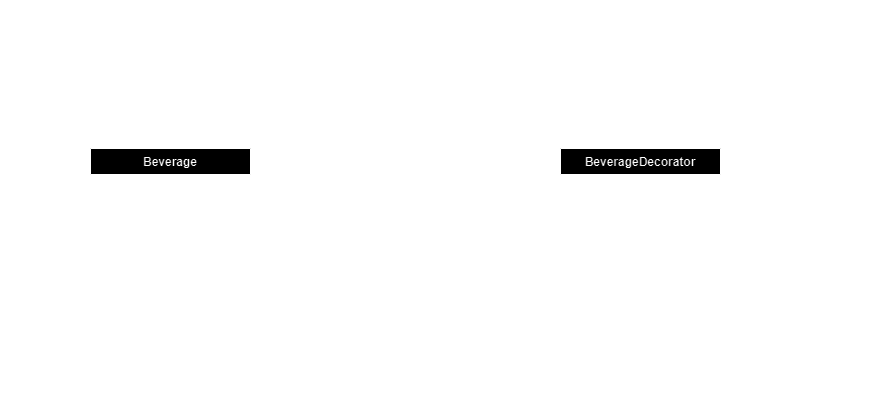

The diagram above was exported from draw.io. Its source (the exported page's mxGraphModel, read from the mxfile embedded in the PNG):
<mxGraphModel dx="1393" dy="755" grid="1" gridSize="10" guides="1" tooltips="1" connect="1" arrows="1" fold="1" page="1" pageScale="1" pageWidth="827" pageHeight="1169" math="0" shadow="0">
  <root>
    <mxCell id="0" />
    <mxCell id="1" parent="0" />
    <mxCell id="W2MgqDU0-sJe1xGrdr-4-3" value="Beverage" style="swimlane;fontStyle=1;align=center;verticalAlign=top;childLayout=stackLayout;horizontal=1;startSize=26;horizontalStack=0;resizeParent=1;resizeParentMax=0;resizeLast=0;collapsible=1;marginBottom=0;whiteSpace=wrap;html=1;" vertex="1" parent="1">
      <mxGeometry x="110" y="418" width="160" height="138" as="geometry" />
    </mxCell>
    <mxCell id="W2MgqDU0-sJe1xGrdr-4-4" value="+ cost: float" style="text;strokeColor=none;fillColor=none;align=left;verticalAlign=top;spacingLeft=4;spacingRight=4;overflow=hidden;rotatable=0;points=[[0,0.5],[1,0.5]];portConstraint=eastwest;whiteSpace=wrap;html=1;" vertex="1" parent="W2MgqDU0-sJe1xGrdr-4-3">
      <mxGeometry y="26" width="160" height="26" as="geometry" />
    </mxCell>
    <mxCell id="W2MgqDU0-sJe1xGrdr-4-7" value="+ description: String" style="text;strokeColor=none;fillColor=none;align=left;verticalAlign=top;spacingLeft=4;spacingRight=4;overflow=hidden;rotatable=0;points=[[0,0.5],[1,0.5]];portConstraint=eastwest;whiteSpace=wrap;html=1;" vertex="1" parent="W2MgqDU0-sJe1xGrdr-4-3">
      <mxGeometry y="52" width="160" height="26" as="geometry" />
    </mxCell>
    <mxCell id="W2MgqDU0-sJe1xGrdr-4-5" value="" style="line;strokeWidth=1;fillColor=none;align=left;verticalAlign=middle;spacingTop=-1;spacingLeft=3;spacingRight=3;rotatable=0;labelPosition=right;points=[];portConstraint=eastwest;strokeColor=inherit;" vertex="1" parent="W2MgqDU0-sJe1xGrdr-4-3">
      <mxGeometry y="78" width="160" height="8" as="geometry" />
    </mxCell>
    <mxCell id="W2MgqDU0-sJe1xGrdr-4-6" value="+ getDescription" style="text;strokeColor=none;fillColor=none;align=left;verticalAlign=top;spacingLeft=4;spacingRight=4;overflow=hidden;rotatable=0;points=[[0,0.5],[1,0.5]];portConstraint=eastwest;whiteSpace=wrap;html=1;" vertex="1" parent="W2MgqDU0-sJe1xGrdr-4-3">
      <mxGeometry y="86" width="160" height="26" as="geometry" />
    </mxCell>
    <mxCell id="W2MgqDU0-sJe1xGrdr-4-8" value="+ getCost()" style="text;strokeColor=none;fillColor=none;align=left;verticalAlign=top;spacingLeft=4;spacingRight=4;overflow=hidden;rotatable=0;points=[[0,0.5],[1,0.5]];portConstraint=eastwest;whiteSpace=wrap;html=1;" vertex="1" parent="W2MgqDU0-sJe1xGrdr-4-3">
      <mxGeometry y="112" width="160" height="26" as="geometry" />
    </mxCell>
    <mxCell id="W2MgqDU0-sJe1xGrdr-4-9" value="BeverageDecorator" style="swimlane;fontStyle=1;align=center;verticalAlign=top;childLayout=stackLayout;horizontal=1;startSize=26;horizontalStack=0;resizeParent=1;resizeParentMax=0;resizeLast=0;collapsible=1;marginBottom=0;whiteSpace=wrap;html=1;" vertex="1" parent="1">
      <mxGeometry x="580" y="418" width="160" height="138" as="geometry" />
    </mxCell>
    <mxCell id="W2MgqDU0-sJe1xGrdr-4-10" value="+ wrapper: Beverage" style="text;strokeColor=none;fillColor=none;align=left;verticalAlign=top;spacingLeft=4;spacingRight=4;overflow=hidden;rotatable=0;points=[[0,0.5],[1,0.5]];portConstraint=eastwest;whiteSpace=wrap;html=1;" vertex="1" parent="W2MgqDU0-sJe1xGrdr-4-9">
      <mxGeometry y="26" width="160" height="26" as="geometry" />
    </mxCell>
    <mxCell id="W2MgqDU0-sJe1xGrdr-4-11" value="+ amount: int" style="text;strokeColor=none;fillColor=none;align=left;verticalAlign=top;spacingLeft=4;spacingRight=4;overflow=hidden;rotatable=0;points=[[0,0.5],[1,0.5]];portConstraint=eastwest;whiteSpace=wrap;html=1;" vertex="1" parent="W2MgqDU0-sJe1xGrdr-4-9">
      <mxGeometry y="52" width="160" height="26" as="geometry" />
    </mxCell>
    <mxCell id="W2MgqDU0-sJe1xGrdr-4-15" value="+ costPerAmount: float" style="text;strokeColor=none;fillColor=none;align=left;verticalAlign=top;spacingLeft=4;spacingRight=4;overflow=hidden;rotatable=0;points=[[0,0.5],[1,0.5]];portConstraint=eastwest;whiteSpace=wrap;html=1;" vertex="1" parent="W2MgqDU0-sJe1xGrdr-4-9">
      <mxGeometry y="78" width="160" height="26" as="geometry" />
    </mxCell>
    <mxCell id="W2MgqDU0-sJe1xGrdr-4-12" value="" style="line;strokeWidth=1;fillColor=none;align=left;verticalAlign=middle;spacingTop=-1;spacingLeft=3;spacingRight=3;rotatable=0;labelPosition=right;points=[];portConstraint=eastwest;strokeColor=inherit;" vertex="1" parent="W2MgqDU0-sJe1xGrdr-4-9">
      <mxGeometry y="104" width="160" height="8" as="geometry" />
    </mxCell>
    <mxCell id="W2MgqDU0-sJe1xGrdr-4-14" value="+ getCost()" style="text;strokeColor=none;fillColor=none;align=left;verticalAlign=top;spacingLeft=4;spacingRight=4;overflow=hidden;rotatable=0;points=[[0,0.5],[1,0.5]];portConstraint=eastwest;whiteSpace=wrap;html=1;" vertex="1" parent="W2MgqDU0-sJe1xGrdr-4-9">
      <mxGeometry y="112" width="160" height="26" as="geometry" />
    </mxCell>
    <mxCell id="W2MgqDU0-sJe1xGrdr-4-31" style="edgeStyle=orthogonalEdgeStyle;rounded=0;orthogonalLoop=1;jettySize=auto;html=1;" edge="1" parent="1" source="W2MgqDU0-sJe1xGrdr-4-17">
      <mxGeometry relative="1" as="geometry">
        <mxPoint x="220" y="554" as="targetPoint" />
        <mxPoint x="280" y="604" as="sourcePoint" />
      </mxGeometry>
    </mxCell>
    <mxCell id="W2MgqDU0-sJe1xGrdr-4-17" value="HouseBlend" style="swimlane;fontStyle=0;childLayout=stackLayout;horizontal=1;startSize=26;fillColor=none;horizontalStack=0;resizeParent=1;resizeParentMax=0;resizeLast=0;collapsible=1;marginBottom=0;whiteSpace=wrap;html=1;" vertex="1" parent="1">
      <mxGeometry x="210" y="608" width="140" height="52" as="geometry" />
    </mxCell>
    <mxCell id="W2MgqDU0-sJe1xGrdr-4-30" style="edgeStyle=orthogonalEdgeStyle;rounded=0;orthogonalLoop=1;jettySize=auto;html=1;exitX=0.5;exitY=0;exitDx=0;exitDy=0;" edge="1" parent="1" source="W2MgqDU0-sJe1xGrdr-4-21">
      <mxGeometry relative="1" as="geometry">
        <mxPoint x="160" y="553" as="targetPoint" />
        <mxPoint x="90" y="603" as="sourcePoint" />
      </mxGeometry>
    </mxCell>
    <mxCell id="W2MgqDU0-sJe1xGrdr-4-21" value="Expresso" style="swimlane;fontStyle=0;childLayout=stackLayout;horizontal=1;startSize=26;fillColor=none;horizontalStack=0;resizeParent=1;resizeParentMax=0;resizeLast=0;collapsible=1;marginBottom=0;whiteSpace=wrap;html=1;" vertex="1" parent="1">
      <mxGeometry x="30" y="608" width="140" height="52" as="geometry" />
    </mxCell>
    <mxCell id="W2MgqDU0-sJe1xGrdr-4-35" style="edgeStyle=orthogonalEdgeStyle;rounded=0;orthogonalLoop=1;jettySize=auto;html=1;exitX=0.5;exitY=1;exitDx=0;exitDy=0;entryX=0.75;entryY=0;entryDx=0;entryDy=0;" edge="1" parent="1" source="W2MgqDU0-sJe1xGrdr-4-22" target="W2MgqDU0-sJe1xGrdr-4-3">
      <mxGeometry relative="1" as="geometry" />
    </mxCell>
    <mxCell id="W2MgqDU0-sJe1xGrdr-4-22" value="DarkRoast" style="swimlane;fontStyle=0;childLayout=stackLayout;horizontal=1;startSize=26;fillColor=none;horizontalStack=0;resizeParent=1;resizeParentMax=0;resizeLast=0;collapsible=1;marginBottom=0;whiteSpace=wrap;html=1;" vertex="1" parent="1">
      <mxGeometry x="210" y="318" width="140" height="52" as="geometry" />
    </mxCell>
    <mxCell id="W2MgqDU0-sJe1xGrdr-4-34" style="edgeStyle=orthogonalEdgeStyle;rounded=0;orthogonalLoop=1;jettySize=auto;html=1;exitX=0.5;exitY=1;exitDx=0;exitDy=0;entryX=0.25;entryY=0;entryDx=0;entryDy=0;" edge="1" parent="1" source="W2MgqDU0-sJe1xGrdr-4-23" target="W2MgqDU0-sJe1xGrdr-4-3">
      <mxGeometry relative="1" as="geometry" />
    </mxCell>
    <mxCell id="W2MgqDU0-sJe1xGrdr-4-23" value="Decaff" style="swimlane;fontStyle=0;childLayout=stackLayout;horizontal=1;startSize=26;fillColor=none;horizontalStack=0;resizeParent=1;resizeParentMax=0;resizeLast=0;collapsible=1;marginBottom=0;whiteSpace=wrap;html=1;" vertex="1" parent="1">
      <mxGeometry x="20" y="318" width="140" height="52" as="geometry" />
    </mxCell>
    <mxCell id="W2MgqDU0-sJe1xGrdr-4-37" style="edgeStyle=orthogonalEdgeStyle;rounded=0;orthogonalLoop=1;jettySize=auto;html=1;exitX=0;exitY=0.5;exitDx=0;exitDy=0;entryX=1;entryY=0.5;entryDx=0;entryDy=0;" edge="1" parent="1" source="W2MgqDU0-sJe1xGrdr-4-11" target="W2MgqDU0-sJe1xGrdr-4-7">
      <mxGeometry relative="1" as="geometry" />
    </mxCell>
    <mxCell id="W2MgqDU0-sJe1xGrdr-4-38" value="Decorator" style="swimlane;fontStyle=0;childLayout=stackLayout;horizontal=1;startSize=26;fillColor=none;horizontalStack=0;resizeParent=1;resizeParentMax=0;resizeLast=0;collapsible=1;marginBottom=0;whiteSpace=wrap;html=1;" vertex="1" parent="1">
      <mxGeometry x="440" y="318" width="140" height="52" as="geometry" />
    </mxCell>
    <mxCell id="W2MgqDU0-sJe1xGrdr-4-39" value="+ addDecorator()" style="text;strokeColor=none;fillColor=none;align=left;verticalAlign=top;spacingLeft=4;spacingRight=4;overflow=hidden;rotatable=0;points=[[0,0.5],[1,0.5]];portConstraint=eastwest;whiteSpace=wrap;html=1;" vertex="1" parent="W2MgqDU0-sJe1xGrdr-4-38">
      <mxGeometry y="26" width="140" height="26" as="geometry" />
    </mxCell>
    <mxCell id="W2MgqDU0-sJe1xGrdr-4-40" style="edgeStyle=orthogonalEdgeStyle;rounded=0;orthogonalLoop=1;jettySize=auto;html=1;exitX=1;exitY=0.5;exitDx=0;exitDy=0;entryX=0.25;entryY=0;entryDx=0;entryDy=0;" edge="1" parent="1" source="W2MgqDU0-sJe1xGrdr-4-39" target="W2MgqDU0-sJe1xGrdr-4-9">
      <mxGeometry relative="1" as="geometry" />
    </mxCell>
    <mxCell id="W2MgqDU0-sJe1xGrdr-4-41" value="WhippedCreamDecorator" style="swimlane;fontStyle=0;childLayout=stackLayout;horizontal=1;startSize=26;fillColor=none;horizontalStack=0;resizeParent=1;resizeParentMax=0;resizeLast=0;collapsible=1;marginBottom=0;whiteSpace=wrap;html=1;" vertex="1" parent="1">
      <mxGeometry x="740" y="318" width="170" height="52" as="geometry" />
    </mxCell>
    <mxCell id="W2MgqDU0-sJe1xGrdr-4-42" value="+ add&lt;span style=&quot;text-align: center;&quot;&gt;WhippedCream&lt;/span&gt;()" style="text;strokeColor=none;fillColor=none;align=left;verticalAlign=top;spacingLeft=4;spacingRight=4;overflow=hidden;rotatable=0;points=[[0,0.5],[1,0.5]];portConstraint=eastwest;whiteSpace=wrap;html=1;" vertex="1" parent="W2MgqDU0-sJe1xGrdr-4-41">
      <mxGeometry y="26" width="170" height="26" as="geometry" />
    </mxCell>
    <mxCell id="W2MgqDU0-sJe1xGrdr-4-43" style="edgeStyle=orthogonalEdgeStyle;rounded=0;orthogonalLoop=1;jettySize=auto;html=1;exitX=0;exitY=0.5;exitDx=0;exitDy=0;entryX=0.75;entryY=0;entryDx=0;entryDy=0;" edge="1" parent="1" source="W2MgqDU0-sJe1xGrdr-4-42" target="W2MgqDU0-sJe1xGrdr-4-9">
      <mxGeometry relative="1" as="geometry" />
    </mxCell>
    <mxCell id="W2MgqDU0-sJe1xGrdr-4-44" value="MilkDecorator" style="swimlane;fontStyle=0;childLayout=stackLayout;horizontal=1;startSize=26;fillColor=none;horizontalStack=0;resizeParent=1;resizeParentMax=0;resizeLast=0;collapsible=1;marginBottom=0;whiteSpace=wrap;html=1;" vertex="1" parent="1">
      <mxGeometry x="440" y="608" width="140" height="52" as="geometry" />
    </mxCell>
    <mxCell id="W2MgqDU0-sJe1xGrdr-4-45" value="+ addMilk()" style="text;strokeColor=none;fillColor=none;align=left;verticalAlign=top;spacingLeft=4;spacingRight=4;overflow=hidden;rotatable=0;points=[[0,0.5],[1,0.5]];portConstraint=eastwest;whiteSpace=wrap;html=1;" vertex="1" parent="W2MgqDU0-sJe1xGrdr-4-44">
      <mxGeometry y="26" width="140" height="26" as="geometry" />
    </mxCell>
    <mxCell id="W2MgqDU0-sJe1xGrdr-4-46" style="edgeStyle=orthogonalEdgeStyle;rounded=0;orthogonalLoop=1;jettySize=auto;html=1;exitX=1;exitY=0.5;exitDx=0;exitDy=0;entryX=0.25;entryY=1.038;entryDx=0;entryDy=0;entryPerimeter=0;" edge="1" parent="1" source="W2MgqDU0-sJe1xGrdr-4-44" target="W2MgqDU0-sJe1xGrdr-4-14">
      <mxGeometry relative="1" as="geometry" />
    </mxCell>
    <mxCell id="W2MgqDU0-sJe1xGrdr-4-47" value="ChocolateDecorator" style="swimlane;fontStyle=0;childLayout=stackLayout;horizontal=1;startSize=26;fillColor=none;horizontalStack=0;resizeParent=1;resizeParentMax=0;resizeLast=0;collapsible=1;marginBottom=0;whiteSpace=wrap;html=1;" vertex="1" parent="1">
      <mxGeometry x="740" y="608" width="140" height="52" as="geometry" />
    </mxCell>
    <mxCell id="W2MgqDU0-sJe1xGrdr-4-48" value="+ add&lt;span style=&quot;text-align: center;&quot;&gt;Chocolate&lt;/span&gt;()" style="text;strokeColor=none;fillColor=none;align=left;verticalAlign=top;spacingLeft=4;spacingRight=4;overflow=hidden;rotatable=0;points=[[0,0.5],[1,0.5]];portConstraint=eastwest;whiteSpace=wrap;html=1;" vertex="1" parent="W2MgqDU0-sJe1xGrdr-4-47">
      <mxGeometry y="26" width="140" height="26" as="geometry" />
    </mxCell>
    <mxCell id="W2MgqDU0-sJe1xGrdr-4-49" style="edgeStyle=orthogonalEdgeStyle;rounded=0;orthogonalLoop=1;jettySize=auto;html=1;exitX=0;exitY=0.5;exitDx=0;exitDy=0;entryX=0.75;entryY=0.962;entryDx=0;entryDy=0;entryPerimeter=0;" edge="1" parent="1" source="W2MgqDU0-sJe1xGrdr-4-47" target="W2MgqDU0-sJe1xGrdr-4-14">
      <mxGeometry relative="1" as="geometry" />
    </mxCell>
    <mxCell id="W2MgqDU0-sJe1xGrdr-4-50" value="&lt;font style=&quot;font-size: 15px;&quot;&gt;Elizalde Andrade Christopher Alberto 240005&lt;/font&gt;" style="text;align=center;fontStyle=1;verticalAlign=middle;spacingLeft=3;spacingRight=3;strokeColor=none;rotatable=0;points=[[0,0.5],[1,0.5]];portConstraint=eastwest;html=1;" vertex="1" parent="1">
      <mxGeometry x="140" y="270" width="80" height="26" as="geometry" />
    </mxCell>
  </root>
</mxGraphModel>